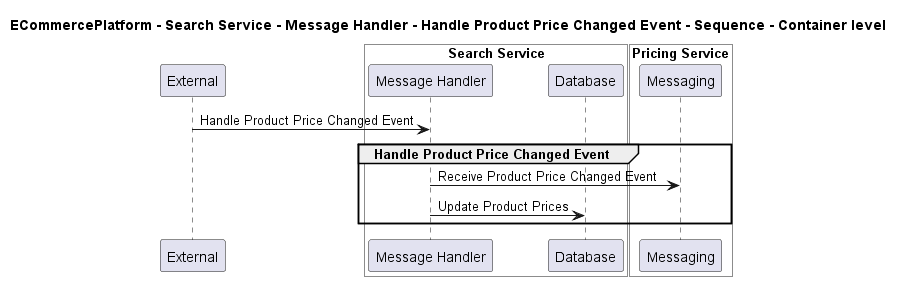

The diagram above was rendered by PlantUML. Its source (embedded in the PNG):
@startuml

title ECommercePlatform - Search Service - Message Handler - Handle Product Price Changed Event - Sequence - Container level

participant "External" as C4InterFlow.SoftwareSystems.ExternalSystem

box "Search Service" #White
    participant "Message Handler" as ECommercePlatform.SoftwareSystems.SearchService.Containers.MessageHandler
    participant "Database" as ECommercePlatform.SoftwareSystems.SearchService.Containers.Database
end box


box "Pricing Service" #White
    participant "Messaging" as ECommercePlatform.SoftwareSystems.PricingService.Containers.Messaging
end box


C4InterFlow.SoftwareSystems.ExternalSystem -> ECommercePlatform.SoftwareSystems.SearchService.Containers.MessageHandler : Handle Product Price Changed Event
group Handle Product Price Changed Event
ECommercePlatform.SoftwareSystems.SearchService.Containers.MessageHandler -> ECommercePlatform.SoftwareSystems.PricingService.Containers.Messaging : Receive Product Price Changed Event
ECommercePlatform.SoftwareSystems.SearchService.Containers.MessageHandler -> ECommercePlatform.SoftwareSystems.SearchService.Containers.Database : Update Product Prices
end


@enduml